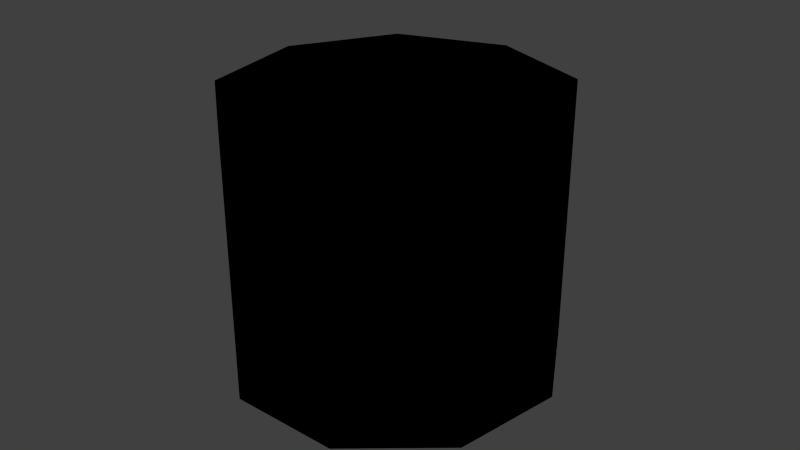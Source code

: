 # Source: food_canned_soup_5.blend  (saved by Blender 2.81.16; exported with 4.5.12 LTS)
import bpy
from mathutils import Matrix  # noqa: F401  (used for matrix-valued properties, if any)

bpy.ops.wm.read_factory_settings(use_empty=True)
scene = bpy.context.scene
scene.name = 'Scene'

# ---- collections
col_collection_1 = bpy.data.collections.new('Collection 1'); scene.collection.children.link(col_collection_1)

# ---- images (referenced by path relative to the original .blend; pixels are not part of the script)
import os
ASSET_DIR = os.environ.get("B2B_ASSET_DIR", "")  # directory of the original .blend (textures are referenced by path, not embedded)
HERE = os.path.dirname(os.path.abspath(__file__))  # packed textures are extracted next to this script under _unpacked/

def load_image(name, relpath, width, height, colorspace="sRGB"):
    """Load a texture the original file referenced (path relative to the .blend, or extracted next to this script)."""
    p = next((c for c in (os.path.join(HERE, relpath), os.path.join(ASSET_DIR, relpath)) if relpath and os.path.exists(c)), "")
    if p:
        img = bpy.data.images.load(p, check_existing=True)
        img.name = name
    else:  # same state as the original file: an image datablock whose file is absent (Cycles renders it pink)
        img = bpy.data.images.new(name, width, height)
        img.source = "FILE"
        img.filepath = "//" + (relpath or name)
    img.colorspace_settings.name = colorspace
    return img
img_food_canned_soup_5_png = load_image('food_canned_soup_5.png', 'Materials/food_canned_soup_5.png', 1024, 1024, 'sRGB')

# ---- materials (node trees are filled in below, after node groups)
mat_food_canned_soup_5 = bpy.data.materials.new('Food_Canned_Soup_5')
mat_food_canned_soup_5.alpha_threshold = 0.0
mat_food_canned_soup_5.use_transparent_shadow = False
mat_food_canned_soup_5.roughness = 0.5

# ---- material node trees
mat_food_canned_soup_5.use_nodes = True; mat_food_canned_soup_5.node_tree.nodes.clear()
_N = mat_food_canned_soup_5.node_tree.nodes; _L = mat_food_canned_soup_5.node_tree.links
n0 = _N.new('ShaderNodeOutputMaterial'); n0.name = 'Material Output'; n0.location = (300, 300)
n1 = _N.new('ShaderNodeTexImage'); n1.name = 'Image Texture'; n1.location = (11, 340)
n1.image = img_food_canned_soup_5_png
n1.interpolation = 'Closest'
n0.is_active_output = True

# ---- world
world_world = bpy.data.worlds.new('World'); scene.world = world_world
world_world.color = (0.05088, 0.05088, 0.05088)
world_world.use_sun_shadow = False
world_world.sun_shadow_jitter_overblur = 0.0
world_world.cycles.sampling_method = 'MANUAL'
world_world.cycles.sample_map_resolution = 256

# ---- meshes
me_cylinder = bpy.data.meshes.new('Cylinder')
me_cylinder.from_pydata([(0.0, 0.05238, -0.0635), (0.0, 0.05238, 0.0635), (0.03316, 0.04012, -0.0635), (0.03316, 0.04012, 0.0635), (0.0508, 0.009096, -0.0635), (0.0508, 0.009096, 0.0635), (0.04467, -0.02619, -0.0635), (0.04467, -0.02619, 0.0635), (0.01764, -0.04922, -0.0635), (0.01764, -0.04922, 0.0635), (-0.01764, -0.04922, -0.0635), (-0.01764, -0.04922, 0.0635), (-0.04467, -0.02619, -0.0635), (-0.04467, -0.02619, 0.0635), (-0.0508, 0.009096, -0.0635), (-0.0508, 0.009096, 0.0635), (-0.03316, 0.04012, -0.0635), (-0.03316, 0.04012, 0.0635)], [], [(0, 1, 3, 2), (2, 3, 5, 4), (4, 5, 7, 6), (6, 7, 9, 8), (8, 9, 11, 10), (10, 11, 13, 12), (12, 13, 15, 14), (3, 1, 17, 15, 13, 11, 9, 7, 5), (16, 17, 1, 0), (14, 15, 17, 16), (0, 2, 4, 6, 8, 10, 12, 14, 16)])
_uv = me_cylinder.uv_layers.new(name='UVMap')
_uv.uv.foreach_set('vector', [0.8849, -0.0001416, 0.8849, 0.575, 0.7758, 0.575, 0.7758, -0.0001416, 0.7758, -0.0001416, 0.7758, 0.575, 0.6656, 0.575, 0.6656, -0.0001417, 0.6656, -0.0001417, 0.6656, 0.575, 0.555, 0.575, 0.555, -0.0001417, 0.555, -0.0001417, 0.555, 0.575, 0.4453, 0.575, 0.4453, -0.0001417, 0.4453, -0.0001417, 0.4453, 0.575, 0.3364, 0.575, 0.3364, -0.0001419, 0.3364, -0.0001419, 0.3364, 0.575, 0.2267, 0.575, 0.2267, -0.0001419, 0.2267, -0.0001419, 0.2267, 0.575, 0.1161, 0.575, 0.1161, -0.0001419, 0.6764, 0.9694, 0.8037, 0.9231, 0.8714, 0.8058, 0.8479, 0.6724, 0.7442, 0.5854, 0.6087, 0.5854, 0.505, 0.6724, 0.4814, 0.8058, 0.5492, 0.9231, 0.9941, -0.0001414, 0.9941, 0.575, 0.8849, 0.575, 0.8849, -0.0001416, 0.1161, -0.0001419, 0.1161, 0.575, 0.005898, 0.575, 0.005898, -0.0001419, 0.2195, 0.9761, 0.3473, 0.9296, 0.4153, 0.8118, 0.3916, 0.6779, 0.2875, 0.5905, 0.1515, 0.5905, 0.0473, 0.6779, 0.02369, 0.8118, 0.09168, 0.9296])
me_cylinder.materials.append(mat_food_canned_soup_5)
me_cylinder.use_remesh_preserve_volume = False
me_cylinder.use_remesh_preserve_attributes = False
me_cylinder.use_mirror_vertex_groups = False
me_cylinder.update()

# ---- objects
ob_food_canned_soup_5 = bpy.data.objects.new('Food_Canned_Soup_5', me_cylinder)

# ---- transforms, parenting, visibility, modifiers, constraints
ob_food_canned_soup_5.location = (0.0, 0.0, 0.0)
ob_food_canned_soup_5.scale = (1.0, 1.0, 0.6597)
ob_food_canned_soup_5.lineart.crease_threshold = 0.0

# ---- collection membership
col_collection_1.objects.link(ob_food_canned_soup_5)

# ---- scene / render settings (as saved in the file)
scene.frame_start = 1; scene.frame_end = 250; scene.frame_set(1)
scene.render.engine = 'BLENDER_EEVEE_NEXT'
scene.render.resolution_percentage = 50
scene.render.dither_intensity = 0.0
scene.cycles.use_denoising = False
scene.cycles.samples = 10
scene.cycles.sampling_pattern = 'TABULATED_SOBOL'
scene.cycles.light_sampling_threshold = 0.0
scene.cycles.use_adaptive_sampling = False
scene.cycles.use_light_tree = False
scene.cycles.blur_glossy = 0.0
scene.cycles.pixel_filter_type = 'GAUSSIAN'
scene.cycles.sample_clamp_indirect = 0.0
scene.view_settings.view_transform = 'Standard'
bpy.context.view_layer.update()

# ---- added for rendering (the .blend has no active camera and no usable light): camera, sun
cam_auto = bpy.data.cameras.new('AutoCamera')
cam_auto.lens = 50.0
cam_auto.sensor_width = 36.0
cam_auto.clip_end = 1000.0
ob_auto_camera = bpy.data.objects.new('AutoCamera', cam_auto)
scene.collection.objects.link(ob_auto_camera)
ob_auto_camera.location = (0.185045, -0.220474, 0.148036)
ob_auto_camera.rotation_euler = (1.09748, -7.21219e-08, 0.694738)
scene.camera = ob_auto_camera
light_auto_sun = bpy.data.lights.new('AutoSun', 'SUN')
light_auto_sun.energy = 3.0
light_auto_sun.angle = 0.0523599
ob_auto_sun = bpy.data.objects.new('AutoSun', light_auto_sun)
scene.collection.objects.link(ob_auto_sun)
ob_auto_sun.rotation_euler = (0.872665, 0.174533, 0.523599)
bpy.context.view_layer.update()
